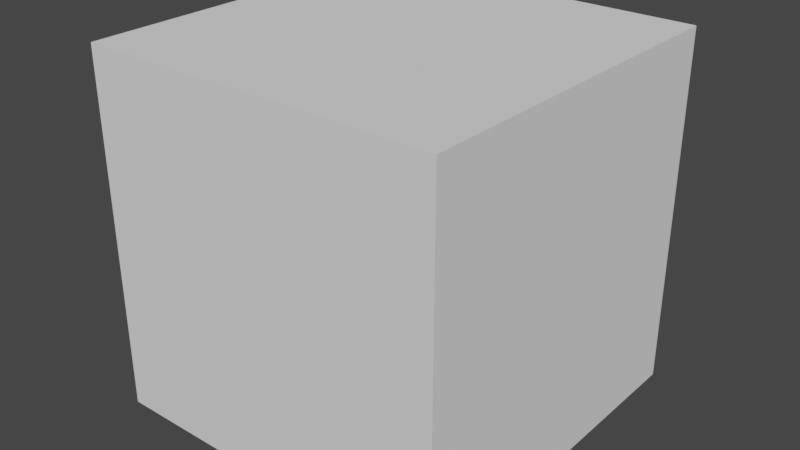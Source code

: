 # Source: ghost.blend  (saved by Blender 2.93.21; exported with 4.5.12 LTS)
import bpy
from mathutils import Matrix  # noqa: F401  (used for matrix-valued properties, if any)

bpy.ops.wm.read_factory_settings(use_empty=True)
scene = bpy.context.scene
scene.name = 'Scene'

# ---- collections
col_collection = bpy.data.collections.new('Collection'); scene.collection.children.link(col_collection)

# ---- world
world_world = bpy.data.worlds.new('World'); scene.world = world_world
world_world.use_nodes = True; world_world.node_tree.nodes.clear()
_N = world_world.node_tree.nodes; _L = world_world.node_tree.links
n0 = _N.new('ShaderNodeOutputWorld'); n0.name = 'World Output'; n0.location = (300, 300)
n1 = _N.new('ShaderNodeBackground'); n1.name = 'Background'; n1.location = (10, 300)
n1.inputs[0].default_value = (0.05088, 0.05088, 0.05088, 1.0)
_L.new(n1.outputs[0], n0.inputs[0])
n0.is_active_output = True
world_world.color = (0.05088, 0.05088, 0.05088)
world_world.use_sun_shadow = False
world_world.sun_shadow_jitter_overblur = 0.0

# ---- meshes
me_cube = bpy.data.meshes.new('Cube')
me_cube.from_pydata([(-1.0, -1.0, -1.0), (-1.0, -1.0, 1.0), (-1.0, 1.0, -1.0), (-1.0, 1.0, 1.0), (1.0, -1.0, -1.0), (1.0, -1.0, 1.0), (1.0, 1.0, -1.0), (1.0, 1.0, 1.0)], [], [(0, 1, 3, 2), (2, 3, 7, 6), (6, 7, 5, 4), (4, 5, 1, 0), (2, 6, 4, 0), (7, 3, 1, 5)])
_uv = me_cube.uv_layers.new(name='UVMap')
_uv.uv.foreach_set('vector', [0.375, 0.0, 0.625, 0.0, 0.625, 0.25, 0.375, 0.25, 0.375, 0.25, 0.625, 0.25, 0.625, 0.5, 0.375, 0.5, 0.375, 0.5, 0.625, 0.5, 0.625, 0.75, 0.375, 0.75, 0.375, 0.75, 0.625, 0.75, 0.625, 1.0, 0.375, 1.0, 0.125, 0.5, 0.375, 0.5, 0.375, 0.75, 0.125, 0.75, 0.625, 0.5, 0.875, 0.5, 0.875, 0.75, 0.625, 0.75])
me_cube.use_remesh_fix_poles = True
me_cube.use_remesh_preserve_attributes = False
me_cube.update()

# ---- objects
ob_empty = bpy.data.objects.new('Empty', None)
ob_cube = bpy.data.objects.new('Cube', me_cube)

# ---- transforms, parenting, visibility, modifiers, constraints
ob_empty.location = (-0.1, 0.0, 2.085)
ob_empty.rotation_euler = (1.571, 0.0, 1.571)
ob_empty.empty_display_type = 'IMAGE'
ob_empty.empty_display_size = 6.452
ob_empty.empty_image_offset = (-0.3875, -0.3875)
ob_cube.location = (0.1401, -1.809, 0.1451)
ob_cube.scale = (0.2, 0.2, 0.2)

# ---- collection membership
col_collection.objects.link(ob_empty)
col_collection.objects.link(ob_cube)

# ---- scene / render settings (as saved in the file)
scene.frame_start = 1; scene.frame_end = 250; scene.frame_set(1)
scene.render.engine = 'BLENDER_EEVEE_NEXT'
scene.cycles.use_denoising = False
scene.cycles.samples = 128
scene.cycles.sampling_pattern = 'TABULATED_SOBOL'
scene.cycles.use_adaptive_sampling = False
scene.cycles.use_light_tree = False
scene.view_settings.view_transform = 'Filmic'
bpy.context.view_layer.update()

# ---- added for rendering (the .blend has no active camera and no usable light): camera, sun
cam_auto = bpy.data.cameras.new('AutoCamera')
cam_auto.lens = 50.0
cam_auto.sensor_width = 36.0
cam_auto.clip_end = 1000.0
ob_auto_camera = bpy.data.objects.new('AutoCamera', cam_auto)
scene.collection.objects.link(ob_auto_camera)
ob_auto_camera.location = (0.781093, -2.57863, 0.65795)
ob_auto_camera.rotation_euler = (1.09748, -7.21219e-08, 0.694738)
scene.camera = ob_auto_camera
light_auto_sun = bpy.data.lights.new('AutoSun', 'SUN')
light_auto_sun.energy = 3.0
light_auto_sun.angle = 0.0523599
ob_auto_sun = bpy.data.objects.new('AutoSun', light_auto_sun)
scene.collection.objects.link(ob_auto_sun)
ob_auto_sun.rotation_euler = (0.872665, 0.174533, 0.523599)
bpy.context.view_layer.update()
